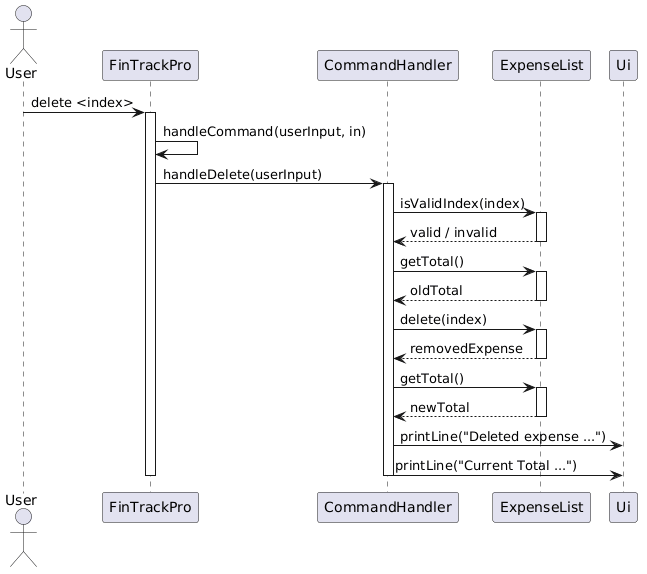

The diagram above was rendered by PlantUML. Its source (embedded in the PNG):
@startuml
actor User
participant FinTrackPro
participant CommandHandler
participant ExpenseList
participant Ui

User -> FinTrackPro: delete <index>
activate FinTrackPro

FinTrackPro -> FinTrackPro: handleCommand(userInput, in)
FinTrackPro -> CommandHandler: handleDelete(userInput)
activate CommandHandler

CommandHandler -> ExpenseList: isValidIndex(index)
activate ExpenseList
ExpenseList --> CommandHandler: valid / invalid
deactivate ExpenseList

CommandHandler -> ExpenseList: getTotal()
activate ExpenseList
ExpenseList --> CommandHandler: oldTotal
deactivate ExpenseList

CommandHandler -> ExpenseList: delete(index)
activate ExpenseList
ExpenseList --> CommandHandler: removedExpense
deactivate ExpenseList

CommandHandler -> ExpenseList: getTotal()
activate ExpenseList
ExpenseList --> CommandHandler: newTotal
deactivate ExpenseList

CommandHandler -> Ui: printLine("Deleted expense ...")
CommandHandler -> Ui: printLine("Current Total ...")

deactivate CommandHandler
deactivate FinTrackPro
@enduml